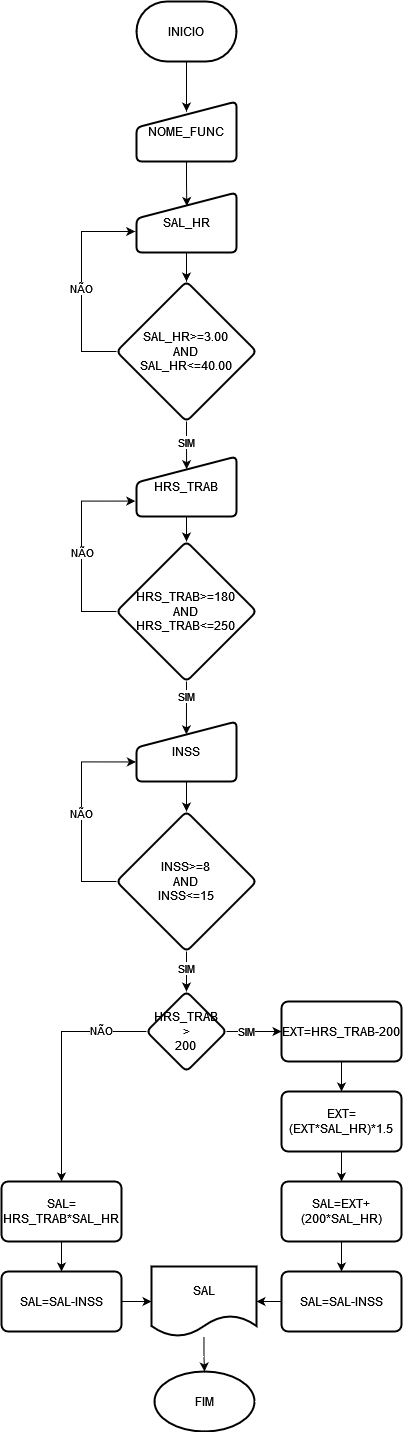

The diagram above was exported from draw.io. Its source (the exported page's mxGraphModel, read from the mxfile embedded in the PNG):
<mxGraphModel dx="844" dy="1566" grid="1" gridSize="10" guides="1" tooltips="1" connect="1" arrows="1" fold="1" page="1" pageScale="1" pageWidth="850" pageHeight="1100" math="0" shadow="0">
  <root>
    <mxCell id="0" />
    <mxCell id="1" parent="0" />
    <mxCell id="2j_4U4Ol3NApLoAnZisa-4" value="" style="edgeStyle=orthogonalEdgeStyle;rounded=0;orthogonalLoop=1;jettySize=auto;html=1;" edge="1" parent="1" source="2j_4U4Ol3NApLoAnZisa-1">
      <mxGeometry relative="1" as="geometry">
        <mxPoint x="425" y="110" as="targetPoint" />
      </mxGeometry>
    </mxCell>
    <mxCell id="2j_4U4Ol3NApLoAnZisa-1" value="&lt;div&gt;INICIO&lt;/div&gt;" style="strokeWidth=2;html=1;shape=mxgraph.flowchart.terminator;whiteSpace=wrap;" vertex="1" parent="1">
      <mxGeometry x="375" width="100" height="60" as="geometry" />
    </mxCell>
    <mxCell id="2j_4U4Ol3NApLoAnZisa-7" value="" style="edgeStyle=orthogonalEdgeStyle;rounded=0;orthogonalLoop=1;jettySize=auto;html=1;entryX=0.503;entryY=0.225;entryDx=0;entryDy=0;entryPerimeter=0;" edge="1" parent="1" source="2j_4U4Ol3NApLoAnZisa-5" target="2j_4U4Ol3NApLoAnZisa-6">
      <mxGeometry relative="1" as="geometry" />
    </mxCell>
    <mxCell id="2j_4U4Ol3NApLoAnZisa-5" value="&lt;div&gt;NOME_FUNC&lt;/div&gt;" style="html=1;strokeWidth=2;shape=manualInput;whiteSpace=wrap;rounded=1;size=26;arcSize=11;" vertex="1" parent="1">
      <mxGeometry x="375" y="100" width="100" height="60" as="geometry" />
    </mxCell>
    <mxCell id="2j_4U4Ol3NApLoAnZisa-29" value="" style="edgeStyle=orthogonalEdgeStyle;rounded=0;orthogonalLoop=1;jettySize=auto;html=1;" edge="1" parent="1" source="2j_4U4Ol3NApLoAnZisa-6" target="2j_4U4Ol3NApLoAnZisa-28">
      <mxGeometry relative="1" as="geometry" />
    </mxCell>
    <mxCell id="2j_4U4Ol3NApLoAnZisa-6" value="SAL_HR" style="html=1;strokeWidth=2;shape=manualInput;whiteSpace=wrap;rounded=1;size=26;arcSize=11;" vertex="1" parent="1">
      <mxGeometry x="375" y="191" width="100" height="60" as="geometry" />
    </mxCell>
    <mxCell id="2j_4U4Ol3NApLoAnZisa-35" style="edgeStyle=orthogonalEdgeStyle;rounded=0;orthogonalLoop=1;jettySize=auto;html=1;entryX=0.5;entryY=0;entryDx=0;entryDy=0;" edge="1" parent="1" source="2j_4U4Ol3NApLoAnZisa-8" target="2j_4U4Ol3NApLoAnZisa-32">
      <mxGeometry relative="1" as="geometry" />
    </mxCell>
    <mxCell id="2j_4U4Ol3NApLoAnZisa-8" value="&lt;div&gt;HRS_TRAB&lt;/div&gt;" style="html=1;strokeWidth=2;shape=manualInput;whiteSpace=wrap;rounded=1;size=26;arcSize=11;" vertex="1" parent="1">
      <mxGeometry x="375" y="455" width="100" height="60" as="geometry" />
    </mxCell>
    <mxCell id="2j_4U4Ol3NApLoAnZisa-42" value="" style="edgeStyle=orthogonalEdgeStyle;rounded=0;orthogonalLoop=1;jettySize=auto;html=1;" edge="1" parent="1" source="2j_4U4Ol3NApLoAnZisa-10" target="2j_4U4Ol3NApLoAnZisa-41">
      <mxGeometry relative="1" as="geometry" />
    </mxCell>
    <mxCell id="2j_4U4Ol3NApLoAnZisa-10" value="INSS" style="html=1;strokeWidth=2;shape=manualInput;whiteSpace=wrap;rounded=1;size=26;arcSize=11;" vertex="1" parent="1">
      <mxGeometry x="375" y="720" width="100" height="60" as="geometry" />
    </mxCell>
    <mxCell id="2j_4U4Ol3NApLoAnZisa-16" value="" style="edgeStyle=orthogonalEdgeStyle;rounded=0;orthogonalLoop=1;jettySize=auto;html=1;" edge="1" parent="1" source="2j_4U4Ol3NApLoAnZisa-13" target="2j_4U4Ol3NApLoAnZisa-15">
      <mxGeometry relative="1" as="geometry" />
    </mxCell>
    <mxCell id="2j_4U4Ol3NApLoAnZisa-48" value="SIM" style="edgeLabel;html=1;align=center;verticalAlign=middle;resizable=0;points=[];" vertex="1" connectable="0" parent="2j_4U4Ol3NApLoAnZisa-16">
      <mxGeometry x="-0.3703" y="-1" relative="1" as="geometry">
        <mxPoint x="3" y="-1" as="offset" />
      </mxGeometry>
    </mxCell>
    <mxCell id="2j_4U4Ol3NApLoAnZisa-50" value="" style="edgeStyle=orthogonalEdgeStyle;rounded=0;orthogonalLoop=1;jettySize=auto;html=1;" edge="1" parent="1" source="2j_4U4Ol3NApLoAnZisa-13" target="2j_4U4Ol3NApLoAnZisa-49">
      <mxGeometry relative="1" as="geometry" />
    </mxCell>
    <mxCell id="2j_4U4Ol3NApLoAnZisa-51" value="NÃO" style="edgeLabel;html=1;align=center;verticalAlign=middle;resizable=0;points=[];" vertex="1" connectable="0" parent="2j_4U4Ol3NApLoAnZisa-50">
      <mxGeometry x="-0.5746" y="-1" relative="1" as="geometry">
        <mxPoint x="5" as="offset" />
      </mxGeometry>
    </mxCell>
    <mxCell id="2j_4U4Ol3NApLoAnZisa-13" value="&lt;div&gt;HRS_TRAB&lt;/div&gt;&lt;div&gt;&amp;gt;&lt;/div&gt;&lt;div&gt;200&lt;br&gt;&lt;/div&gt;" style="rhombus;whiteSpace=wrap;html=1;strokeWidth=2;rounded=1;arcSize=11;" vertex="1" parent="1">
      <mxGeometry x="385" y="990" width="80" height="80" as="geometry" />
    </mxCell>
    <mxCell id="2j_4U4Ol3NApLoAnZisa-18" value="" style="edgeStyle=orthogonalEdgeStyle;rounded=0;orthogonalLoop=1;jettySize=auto;html=1;" edge="1" parent="1" source="2j_4U4Ol3NApLoAnZisa-15" target="2j_4U4Ol3NApLoAnZisa-17">
      <mxGeometry relative="1" as="geometry" />
    </mxCell>
    <mxCell id="2j_4U4Ol3NApLoAnZisa-15" value="EXT=HRS_TRAB-200" style="rounded=1;whiteSpace=wrap;html=1;strokeWidth=2;arcSize=11;" vertex="1" parent="1">
      <mxGeometry x="520" y="1000" width="120" height="60" as="geometry" />
    </mxCell>
    <mxCell id="2j_4U4Ol3NApLoAnZisa-20" value="" style="edgeStyle=orthogonalEdgeStyle;rounded=0;orthogonalLoop=1;jettySize=auto;html=1;" edge="1" parent="1" source="2j_4U4Ol3NApLoAnZisa-17" target="2j_4U4Ol3NApLoAnZisa-19">
      <mxGeometry relative="1" as="geometry" />
    </mxCell>
    <mxCell id="2j_4U4Ol3NApLoAnZisa-17" value="&lt;div&gt;EXT=&lt;/div&gt;&lt;div&gt;(EXT*SAL_HR)*1.5&lt;/div&gt;" style="rounded=1;whiteSpace=wrap;html=1;strokeWidth=2;arcSize=11;" vertex="1" parent="1">
      <mxGeometry x="520" y="1090" width="120" height="60" as="geometry" />
    </mxCell>
    <mxCell id="2j_4U4Ol3NApLoAnZisa-22" value="" style="edgeStyle=orthogonalEdgeStyle;rounded=0;orthogonalLoop=1;jettySize=auto;html=1;" edge="1" parent="1" source="2j_4U4Ol3NApLoAnZisa-19" target="2j_4U4Ol3NApLoAnZisa-21">
      <mxGeometry relative="1" as="geometry" />
    </mxCell>
    <mxCell id="2j_4U4Ol3NApLoAnZisa-19" value="SAL=EXT+(200*SAL_HR)" style="rounded=1;whiteSpace=wrap;html=1;strokeWidth=2;arcSize=11;" vertex="1" parent="1">
      <mxGeometry x="520" y="1180" width="120" height="60" as="geometry" />
    </mxCell>
    <mxCell id="2j_4U4Ol3NApLoAnZisa-56" value="" style="edgeStyle=orthogonalEdgeStyle;rounded=0;orthogonalLoop=1;jettySize=auto;html=1;" edge="1" parent="1" source="2j_4U4Ol3NApLoAnZisa-21" target="2j_4U4Ol3NApLoAnZisa-54">
      <mxGeometry relative="1" as="geometry" />
    </mxCell>
    <mxCell id="2j_4U4Ol3NApLoAnZisa-21" value="SAL=SAL-INSS" style="rounded=1;whiteSpace=wrap;html=1;strokeWidth=2;arcSize=11;" vertex="1" parent="1">
      <mxGeometry x="520" y="1270" width="120" height="60" as="geometry" />
    </mxCell>
    <mxCell id="2j_4U4Ol3NApLoAnZisa-30" style="edgeStyle=orthogonalEdgeStyle;rounded=0;orthogonalLoop=1;jettySize=auto;html=1;entryX=-0.013;entryY=0.64;entryDx=0;entryDy=0;entryPerimeter=0;" edge="1" parent="1" source="2j_4U4Ol3NApLoAnZisa-28" target="2j_4U4Ol3NApLoAnZisa-6">
      <mxGeometry relative="1" as="geometry">
        <mxPoint x="350" y="230" as="targetPoint" />
        <Array as="points">
          <mxPoint x="320" y="350" />
          <mxPoint x="320" y="230" />
          <mxPoint x="374" y="230" />
        </Array>
      </mxGeometry>
    </mxCell>
    <mxCell id="2j_4U4Ol3NApLoAnZisa-31" value="NÃO" style="edgeLabel;html=1;align=center;verticalAlign=middle;resizable=0;points=[];" vertex="1" connectable="0" parent="2j_4U4Ol3NApLoAnZisa-30">
      <mxGeometry x="-0.06" relative="1" as="geometry">
        <mxPoint as="offset" />
      </mxGeometry>
    </mxCell>
    <mxCell id="2j_4U4Ol3NApLoAnZisa-33" style="edgeStyle=orthogonalEdgeStyle;rounded=0;orthogonalLoop=1;jettySize=auto;html=1;entryX=0.501;entryY=0.211;entryDx=0;entryDy=0;entryPerimeter=0;" edge="1" parent="1" source="2j_4U4Ol3NApLoAnZisa-28" target="2j_4U4Ol3NApLoAnZisa-8">
      <mxGeometry relative="1" as="geometry" />
    </mxCell>
    <mxCell id="2j_4U4Ol3NApLoAnZisa-34" value="&lt;div&gt;SIM&lt;/div&gt;" style="edgeLabel;html=1;align=center;verticalAlign=middle;resizable=0;points=[];" vertex="1" connectable="0" parent="2j_4U4Ol3NApLoAnZisa-33">
      <mxGeometry x="-0.0206" relative="1" as="geometry">
        <mxPoint y="-3" as="offset" />
      </mxGeometry>
    </mxCell>
    <mxCell id="2j_4U4Ol3NApLoAnZisa-28" value="&lt;div&gt;SAL_HR&amp;gt;=3.00&lt;/div&gt;&lt;div&gt;AND&lt;/div&gt;&lt;div&gt;SAL_HR&amp;lt;=40.00&lt;br&gt;&lt;/div&gt;" style="rhombus;whiteSpace=wrap;html=1;strokeWidth=2;rounded=1;arcSize=11;" vertex="1" parent="1">
      <mxGeometry x="355" y="280" width="140" height="140" as="geometry" />
    </mxCell>
    <mxCell id="2j_4U4Ol3NApLoAnZisa-36" style="edgeStyle=orthogonalEdgeStyle;rounded=0;orthogonalLoop=1;jettySize=auto;html=1;exitX=0;exitY=0.5;exitDx=0;exitDy=0;entryX=-0.012;entryY=0.743;entryDx=0;entryDy=0;entryPerimeter=0;" edge="1" parent="1" source="2j_4U4Ol3NApLoAnZisa-32" target="2j_4U4Ol3NApLoAnZisa-8">
      <mxGeometry relative="1" as="geometry">
        <mxPoint x="360" y="500" as="targetPoint" />
        <Array as="points">
          <mxPoint x="320" y="610" />
          <mxPoint x="320" y="500" />
        </Array>
      </mxGeometry>
    </mxCell>
    <mxCell id="2j_4U4Ol3NApLoAnZisa-38" value="&lt;div&gt;NÃO&lt;/div&gt;" style="edgeLabel;html=1;align=center;verticalAlign=middle;resizable=0;points=[];" vertex="1" connectable="0" parent="2j_4U4Ol3NApLoAnZisa-36">
      <mxGeometry x="-0.0573" y="-1" relative="1" as="geometry">
        <mxPoint as="offset" />
      </mxGeometry>
    </mxCell>
    <mxCell id="2j_4U4Ol3NApLoAnZisa-39" style="edgeStyle=orthogonalEdgeStyle;rounded=0;orthogonalLoop=1;jettySize=auto;html=1;entryX=0.499;entryY=0.214;entryDx=0;entryDy=0;entryPerimeter=0;" edge="1" parent="1" source="2j_4U4Ol3NApLoAnZisa-32" target="2j_4U4Ol3NApLoAnZisa-10">
      <mxGeometry relative="1" as="geometry" />
    </mxCell>
    <mxCell id="2j_4U4Ol3NApLoAnZisa-40" value="SIM" style="edgeLabel;html=1;align=center;verticalAlign=middle;resizable=0;points=[];" vertex="1" connectable="0" parent="2j_4U4Ol3NApLoAnZisa-39">
      <mxGeometry x="-0.2444" relative="1" as="geometry">
        <mxPoint y="-5" as="offset" />
      </mxGeometry>
    </mxCell>
    <mxCell id="2j_4U4Ol3NApLoAnZisa-32" value="&lt;div&gt;HRS_TRAB&amp;gt;=180&lt;/div&gt;&lt;div&gt;AND&lt;/div&gt;&lt;div&gt;HRS_TRAB&amp;lt;=250&lt;br&gt;&lt;/div&gt;" style="rhombus;whiteSpace=wrap;html=1;strokeWidth=2;rounded=1;arcSize=11;" vertex="1" parent="1">
      <mxGeometry x="355" y="540" width="140" height="140" as="geometry" />
    </mxCell>
    <mxCell id="2j_4U4Ol3NApLoAnZisa-43" style="edgeStyle=orthogonalEdgeStyle;rounded=0;orthogonalLoop=1;jettySize=auto;html=1;entryX=-0.006;entryY=0.674;entryDx=0;entryDy=0;entryPerimeter=0;" edge="1" parent="1" source="2j_4U4Ol3NApLoAnZisa-41" target="2j_4U4Ol3NApLoAnZisa-10">
      <mxGeometry relative="1" as="geometry">
        <mxPoint x="350" y="760" as="targetPoint" />
        <Array as="points">
          <mxPoint x="320" y="880" />
          <mxPoint x="320" y="760" />
        </Array>
      </mxGeometry>
    </mxCell>
    <mxCell id="2j_4U4Ol3NApLoAnZisa-44" value="NÃO" style="edgeLabel;html=1;align=center;verticalAlign=middle;resizable=0;points=[];" vertex="1" connectable="0" parent="2j_4U4Ol3NApLoAnZisa-43">
      <mxGeometry x="-0.0174" relative="1" as="geometry">
        <mxPoint as="offset" />
      </mxGeometry>
    </mxCell>
    <mxCell id="2j_4U4Ol3NApLoAnZisa-45" value="" style="edgeStyle=orthogonalEdgeStyle;rounded=0;orthogonalLoop=1;jettySize=auto;html=1;" edge="1" parent="1" source="2j_4U4Ol3NApLoAnZisa-41" target="2j_4U4Ol3NApLoAnZisa-13">
      <mxGeometry relative="1" as="geometry" />
    </mxCell>
    <mxCell id="2j_4U4Ol3NApLoAnZisa-46" value="SIM" style="edgeLabel;html=1;align=center;verticalAlign=middle;resizable=0;points=[];" vertex="1" connectable="0" parent="2j_4U4Ol3NApLoAnZisa-45">
      <mxGeometry x="-0.1884" relative="1" as="geometry">
        <mxPoint as="offset" />
      </mxGeometry>
    </mxCell>
    <mxCell id="2j_4U4Ol3NApLoAnZisa-41" value="&lt;div&gt;INSS&amp;gt;=8&lt;/div&gt;&lt;div&gt;AND&lt;/div&gt;&lt;div&gt;INSS&amp;lt;=15&lt;br&gt;&lt;/div&gt;" style="rhombus;whiteSpace=wrap;html=1;strokeWidth=2;rounded=1;arcSize=11;" vertex="1" parent="1">
      <mxGeometry x="355" y="810" width="140" height="140" as="geometry" />
    </mxCell>
    <mxCell id="2j_4U4Ol3NApLoAnZisa-53" value="" style="edgeStyle=orthogonalEdgeStyle;rounded=0;orthogonalLoop=1;jettySize=auto;html=1;" edge="1" parent="1" source="2j_4U4Ol3NApLoAnZisa-49" target="2j_4U4Ol3NApLoAnZisa-52">
      <mxGeometry relative="1" as="geometry" />
    </mxCell>
    <mxCell id="2j_4U4Ol3NApLoAnZisa-49" value="&lt;div&gt;SAL=&lt;/div&gt;&lt;div&gt;HRS_TRAB*SAL_HR&lt;/div&gt;" style="rounded=1;whiteSpace=wrap;html=1;strokeWidth=2;arcSize=11;" vertex="1" parent="1">
      <mxGeometry x="240" y="1180" width="120" height="60" as="geometry" />
    </mxCell>
    <mxCell id="2j_4U4Ol3NApLoAnZisa-55" value="" style="edgeStyle=orthogonalEdgeStyle;rounded=0;orthogonalLoop=1;jettySize=auto;html=1;" edge="1" parent="1" source="2j_4U4Ol3NApLoAnZisa-52" target="2j_4U4Ol3NApLoAnZisa-54">
      <mxGeometry relative="1" as="geometry" />
    </mxCell>
    <mxCell id="2j_4U4Ol3NApLoAnZisa-52" value="SAL=SAL-INSS" style="rounded=1;whiteSpace=wrap;html=1;strokeWidth=2;arcSize=11;" vertex="1" parent="1">
      <mxGeometry x="240" y="1270" width="120" height="60" as="geometry" />
    </mxCell>
    <mxCell id="2j_4U4Ol3NApLoAnZisa-58" value="" style="edgeStyle=orthogonalEdgeStyle;rounded=0;orthogonalLoop=1;jettySize=auto;html=1;" edge="1" parent="1" source="2j_4U4Ol3NApLoAnZisa-54" target="2j_4U4Ol3NApLoAnZisa-57">
      <mxGeometry relative="1" as="geometry" />
    </mxCell>
    <mxCell id="2j_4U4Ol3NApLoAnZisa-54" value="SAL" style="shape=document;whiteSpace=wrap;html=1;boundedLbl=1;rounded=1;strokeWidth=2;arcSize=11;" vertex="1" parent="1">
      <mxGeometry x="390" y="1265" width="105" height="70" as="geometry" />
    </mxCell>
    <mxCell id="2j_4U4Ol3NApLoAnZisa-57" value="FIM" style="strokeWidth=2;html=1;shape=mxgraph.flowchart.start_1;whiteSpace=wrap;" vertex="1" parent="1">
      <mxGeometry x="393" y="1370" width="100" height="60" as="geometry" />
    </mxCell>
  </root>
</mxGraphModel>